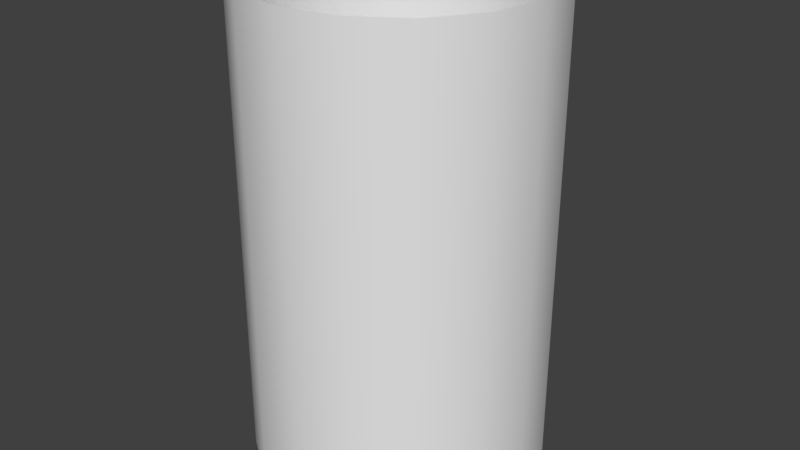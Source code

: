 # Source: Highlight_field.blend  (saved by Blender 2.77.0; exported with 4.5.12 LTS)
import bpy
from mathutils import Matrix  # noqa: F401  (used for matrix-valued properties, if any)

bpy.ops.wm.read_factory_settings(use_empty=True)
scene = bpy.context.scene
scene.name = 'Scene'

# ---- collections
col_collection_1 = bpy.data.collections.new('Collection 1'); scene.collection.children.link(col_collection_1)

# ---- world
world_world = bpy.data.worlds.new('World'); scene.world = world_world
world_world.color = (0.05088, 0.05088, 0.05088)
world_world.use_sun_shadow = False
world_world.sun_shadow_jitter_overblur = 0.0
world_world.cycles.sampling_method = 'MANUAL'

# ---- meshes
me_cylinder = bpy.data.meshes.new('Cylinder')
me_cylinder.from_pydata([(0.0, 1.0, 0.0), (0.0, 1.0, 3.274), (0.3827, 0.9239, 0.0), (0.3827, 0.9239, 3.274), (0.7071, 0.7071, 0.0), (0.7071, 0.7071, 3.274), (0.9239, 0.3827, 0.0), (0.9239, 0.3827, 3.274), (1.0, -4.371e-08, 0.0), (1.0, -4.371e-08, 3.274), (0.9239, -0.3827, 0.0), (0.9239, -0.3827, 3.274), (0.7071, -0.7071, 0.0), (0.7071, -0.7071, 3.274), (0.3827, -0.9239, 0.0), (0.3827, -0.9239, 3.274), (1.51e-07, -1.0, 0.0), (1.51e-07, -1.0, 3.274), (-0.3827, -0.9239, 0.0), (-0.3827, -0.9239, 3.274), (-0.7071, -0.7071, 0.0), (-0.7071, -0.7071, 3.274), (-0.9239, -0.3827, 0.0), (-0.9239, -0.3827, 3.274), (-1.0, 1.192e-08, 0.0), (-1.0, 1.192e-08, 3.274), (-0.9239, 0.3827, 0.0), (-0.9239, 0.3827, 3.274), (-0.7071, 0.7071, 0.0), (-0.7071, 0.7071, 3.274), (-0.3827, 0.9239, 0.0), (-0.3827, 0.9239, 3.274), (0.0, 1.0, 0.3), (-0.3827, 0.9239, 0.3), (-0.7071, 0.7071, 0.3), (-0.9239, 0.3827, 0.3), (-1.0, -4.371e-08, 0.3), (-0.9239, -0.3827, 0.3), (-0.7071, -0.7071, 0.3), (-0.3827, -0.9239, 0.3), (-1.51e-07, -1.0, 0.3), (0.3827, -0.9239, 0.3), (0.7071, -0.7071, 0.3), (0.9239, -0.3827, 0.3), (1.0, 1.192e-08, 0.3), (0.9239, 0.3827, 0.3), (0.7071, 0.7071, 0.3), (0.3827, 0.9239, 0.3)], [], [(0, 2, 3, 1), (2, 4, 5, 3), (4, 6, 7, 5), (6, 8, 9, 7), (8, 10, 11, 9), (10, 12, 13, 11), (12, 14, 15, 13), (14, 16, 17, 15), (16, 18, 19, 17), (18, 20, 21, 19), (20, 22, 23, 21), (22, 24, 25, 23), (24, 26, 27, 25), (26, 28, 29, 27), (28, 30, 31, 29), (30, 0, 1, 31), (32, 33, 34, 35, 36, 37, 38, 39, 40, 41, 42, 43, 44, 45, 46, 47)])
me_cylinder.polygons.foreach_set('use_smooth', [1, 1, 1, 1, 1, 1, 1, 1, 1, 1, 1, 1, 1, 1, 1, 1, 0])
_uv = me_cylinder.uv_layers.new(name='UVMap')
_uv.uv.foreach_set('vector', [4.001, 7.415e-05, 3.001, 7.421e-05, 3.001, 1.0, 4.001, 1.0, 3.001, 7.421e-05, 2.001, 7.427e-05, 2.001, 1.0, 3.001, 1.0, 2.001, 7.427e-05, 1.001, 7.427e-05, 1.001, 1.0, 2.001, 1.0, 1.001, 7.427e-05, 0.001158, 7.433e-05, 0.0, 1.0, 1.001, 1.0, 16.0, 7.242e-05, 15.0, 7.266e-05, 15.0, 1.0, 16.0, 1.0, 15.0, 7.266e-05, 14.0, 7.284e-05, 14.0, 1.0, 15.0, 1.0, 14.0, 7.284e-05, 13.0, 7.302e-05, 13.0, 1.0, 14.0, 1.0, 13.0, 7.302e-05, 12.0, 7.319e-05, 12.0, 1.0, 13.0, 1.0, 12.0, 7.319e-05, 11.0, 7.337e-05, 11.0, 1.0, 12.0, 1.0, 11.0, 7.337e-05, 10.0, 7.349e-05, 10.0, 1.0, 11.0, 1.0, 10.0, 7.349e-05, 9.0, 7.361e-05, 9.0, 1.0, 10.0, 1.0, 9.0, 7.361e-05, 8.0, 7.379e-05, 8.0, 1.0, 9.0, 1.0, 8.0, 7.379e-05, 7.0, 7.385e-05, 7.0, 1.0, 8.0, 1.0, 7.0, 7.385e-05, 6.0, 7.397e-05, 6.0, 1.0, 7.0, 1.0, 6.0, 7.397e-05, 5.0, 7.403e-05, 5.0, 1.0, 6.0, 1.0, 5.0, 7.403e-05, 4.001, 7.415e-05, 4.001, 1.0, 5.0, 1.0, 0.0, 0.0, 0.0, 0.0, 0.0, 0.0, 0.0, 0.0, 0.0, 0.0, 0.0, 0.0, 0.0, 0.0, 0.0, 0.0, 0.0, 0.0, 0.0, 0.0, 0.0, 0.0, 0.0, 0.0, 0.0, 0.0, 0.0, 0.0, 0.0, 0.0, 0.0, 0.0])
me_cylinder.use_remesh_preserve_volume = False
me_cylinder.use_remesh_preserve_attributes = False
me_cylinder.use_mirror_vertex_groups = False
me_cylinder.update()

# ---- objects
ob_cylinder = bpy.data.objects.new('Cylinder', me_cylinder)

# ---- transforms, parenting, visibility, modifiers, constraints
ob_cylinder.location = (0.0, 0.0, 0.0)
ob_cylinder.lineart.crease_threshold = 0.0

# ---- collection membership
col_collection_1.objects.link(ob_cylinder)

# ---- scene / render settings (as saved in the file)
scene.frame_start = 1; scene.frame_end = 250; scene.frame_set(1)
scene.render.engine = 'CYCLES'
scene.render.resolution_percentage = 50
scene.render.dither_intensity = 0.0
scene.cycles.use_denoising = False
scene.cycles.samples = 128
scene.cycles.sampling_pattern = 'TABULATED_SOBOL'
scene.cycles.light_sampling_threshold = 0.0
scene.cycles.use_adaptive_sampling = False
scene.cycles.use_light_tree = False
scene.cycles.blur_glossy = 0.0
scene.cycles.sample_clamp_indirect = 0.0
scene.view_settings.view_transform = 'Standard'
bpy.context.view_layer.update()

# ---- added for rendering (the .blend has no active camera and no usable light): camera, sun
cam_auto = bpy.data.cameras.new('AutoCamera')
cam_auto.lens = 50.0
cam_auto.sensor_width = 36.0
cam_auto.clip_end = 1000.0
ob_auto_camera = bpy.data.objects.new('AutoCamera', cam_auto)
scene.collection.objects.link(ob_auto_camera)
ob_auto_camera.location = (4.00288, -4.80346, 4.83919)
ob_auto_camera.rotation_euler = (1.09748, -7.21219e-08, 0.694738)
scene.camera = ob_auto_camera
light_auto_sun = bpy.data.lights.new('AutoSun', 'SUN')
light_auto_sun.energy = 3.0
light_auto_sun.angle = 0.0523599
ob_auto_sun = bpy.data.objects.new('AutoSun', light_auto_sun)
scene.collection.objects.link(ob_auto_sun)
ob_auto_sun.rotation_euler = (0.872665, 0.174533, 0.523599)
bpy.context.view_layer.update()
